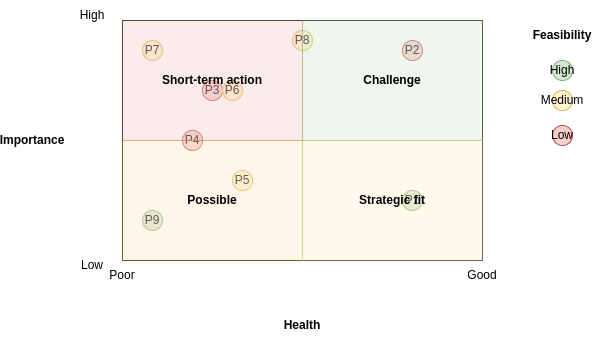

The diagram above was exported from draw.io. Its source (the exported page's mxGraphModel, read from the mxfile embedded in the PNG):
<mxGraphModel dx="992" dy="469" grid="1" gridSize="10" guides="1" tooltips="1" connect="1" arrows="1" fold="1" page="1" pageScale="1" pageWidth="827" pageHeight="1169" math="0" shadow="0">
  <root>
    <mxCell id="0" />
    <mxCell id="1" parent="0" />
    <mxCell id="7OXsbOYffAW5FD1mACWP-1" value="" style="rounded=0;whiteSpace=wrap;html=1;" parent="1" vertex="1">
      <mxGeometry x="200" y="40" width="360" height="240" as="geometry" />
    </mxCell>
    <mxCell id="7OXsbOYffAW5FD1mACWP-2" value="High" style="text;html=1;strokeColor=none;fillColor=none;align=center;verticalAlign=middle;whiteSpace=wrap;rounded=0;" parent="1" vertex="1">
      <mxGeometry x="140" y="20" width="60" height="30" as="geometry" />
    </mxCell>
    <mxCell id="7OXsbOYffAW5FD1mACWP-3" value="Low" style="text;html=1;strokeColor=none;fillColor=none;align=center;verticalAlign=middle;whiteSpace=wrap;rounded=0;" parent="1" vertex="1">
      <mxGeometry x="140" y="270" width="60" height="30" as="geometry" />
    </mxCell>
    <mxCell id="7OXsbOYffAW5FD1mACWP-4" value="Poor" style="text;html=1;strokeColor=none;fillColor=none;align=center;verticalAlign=middle;whiteSpace=wrap;rounded=0;" parent="1" vertex="1">
      <mxGeometry x="170" y="280" width="60" height="30" as="geometry" />
    </mxCell>
    <mxCell id="7OXsbOYffAW5FD1mACWP-5" value="Good" style="text;html=1;strokeColor=none;fillColor=none;align=center;verticalAlign=middle;whiteSpace=wrap;rounded=0;" parent="1" vertex="1">
      <mxGeometry x="530" y="280" width="60" height="30" as="geometry" />
    </mxCell>
    <mxCell id="7OXsbOYffAW5FD1mACWP-6" value="Health" style="text;html=1;strokeColor=none;fillColor=none;align=center;verticalAlign=middle;whiteSpace=wrap;rounded=0;fontStyle=1" parent="1" vertex="1">
      <mxGeometry x="350" y="330" width="60" height="30" as="geometry" />
    </mxCell>
    <mxCell id="7OXsbOYffAW5FD1mACWP-7" value="Importance" style="text;html=1;strokeColor=none;fillColor=none;align=center;verticalAlign=middle;whiteSpace=wrap;rounded=0;fontStyle=1" parent="1" vertex="1">
      <mxGeometry x="80" y="145" width="60" height="30" as="geometry" />
    </mxCell>
    <mxCell id="7OXsbOYffAW5FD1mACWP-8" value="Feasibility" style="text;html=1;strokeColor=none;fillColor=none;align=center;verticalAlign=middle;whiteSpace=wrap;rounded=0;fontStyle=1" parent="1" vertex="1">
      <mxGeometry x="610" y="40" width="60" height="30" as="geometry" />
    </mxCell>
    <mxCell id="7OXsbOYffAW5FD1mACWP-10" value="P7" style="ellipse;whiteSpace=wrap;html=1;aspect=fixed;fillColor=#fff2cc;strokeColor=#d6b656;" parent="1" vertex="1">
      <mxGeometry x="220" y="60" width="20" height="20" as="geometry" />
    </mxCell>
    <mxCell id="7OXsbOYffAW5FD1mACWP-11" value="P8" style="ellipse;whiteSpace=wrap;html=1;aspect=fixed;fillColor=#fff2cc;strokeColor=#d6b656;" parent="1" vertex="1">
      <mxGeometry x="370" y="50" width="20" height="20" as="geometry" />
    </mxCell>
    <mxCell id="7OXsbOYffAW5FD1mACWP-12" value="P5" style="ellipse;whiteSpace=wrap;html=1;aspect=fixed;fillColor=#fff2cc;strokeColor=#d6b656;" parent="1" vertex="1">
      <mxGeometry x="310" y="190" width="20" height="20" as="geometry" />
    </mxCell>
    <mxCell id="7OXsbOYffAW5FD1mACWP-13" value="P4" style="ellipse;whiteSpace=wrap;html=1;aspect=fixed;fillColor=#f8cecc;strokeColor=#b85450;" parent="1" vertex="1">
      <mxGeometry x="260" y="150" width="20" height="20" as="geometry" />
    </mxCell>
    <mxCell id="7OXsbOYffAW5FD1mACWP-14" value="P3" style="ellipse;whiteSpace=wrap;html=1;aspect=fixed;fillColor=#f8cecc;strokeColor=#b85450;" parent="1" vertex="1">
      <mxGeometry x="280" y="100" width="20" height="20" as="geometry" />
    </mxCell>
    <mxCell id="7OXsbOYffAW5FD1mACWP-15" value="P6" style="ellipse;whiteSpace=wrap;html=1;aspect=fixed;fillColor=#fff2cc;strokeColor=#d6b656;" parent="1" vertex="1">
      <mxGeometry x="300" y="100" width="20" height="20" as="geometry" />
    </mxCell>
    <mxCell id="7OXsbOYffAW5FD1mACWP-16" value="P2" style="ellipse;whiteSpace=wrap;html=1;aspect=fixed;fillColor=#f8cecc;strokeColor=#b85450;" parent="1" vertex="1">
      <mxGeometry x="480" y="60" width="20" height="20" as="geometry" />
    </mxCell>
    <mxCell id="7OXsbOYffAW5FD1mACWP-17" value="P1" style="ellipse;whiteSpace=wrap;html=1;aspect=fixed;fillColor=#d5e8d4;strokeColor=#82b366;" parent="1" vertex="1">
      <mxGeometry x="480" y="210" width="20" height="20" as="geometry" />
    </mxCell>
    <mxCell id="7OXsbOYffAW5FD1mACWP-18" value="P9" style="ellipse;whiteSpace=wrap;html=1;aspect=fixed;fillColor=#d5e8d4;strokeColor=#82b366;" parent="1" vertex="1">
      <mxGeometry x="220" y="230" width="20" height="20" as="geometry" />
    </mxCell>
    <mxCell id="7OXsbOYffAW5FD1mACWP-19" value="High" style="ellipse;whiteSpace=wrap;html=1;aspect=fixed;fillColor=#d5e8d4;strokeColor=#82b366;" parent="1" vertex="1">
      <mxGeometry x="630" y="80" width="20" height="20" as="geometry" />
    </mxCell>
    <mxCell id="7OXsbOYffAW5FD1mACWP-20" value="Low" style="ellipse;whiteSpace=wrap;html=1;aspect=fixed;fillColor=#f8cecc;strokeColor=#b85450;" parent="1" vertex="1">
      <mxGeometry x="630" y="145" width="20" height="20" as="geometry" />
    </mxCell>
    <mxCell id="7OXsbOYffAW5FD1mACWP-21" value="Medium" style="ellipse;whiteSpace=wrap;html=1;aspect=fixed;fillColor=#fff2cc;strokeColor=#d6b656;" parent="1" vertex="1">
      <mxGeometry x="630" y="110" width="20" height="20" as="geometry" />
    </mxCell>
    <mxCell id="7OXsbOYffAW5FD1mACWP-22" value="Short-term action" style="rounded=0;whiteSpace=wrap;html=1;opacity=40;fillColor=#f8cecc;strokeColor=#b85450;fontStyle=1" parent="1" vertex="1">
      <mxGeometry x="200" y="40" width="180" height="120" as="geometry" />
    </mxCell>
    <mxCell id="7OXsbOYffAW5FD1mACWP-23" value="Possible" style="rounded=0;whiteSpace=wrap;html=1;opacity=40;fillColor=#ffe6cc;strokeColor=#d79b00;fontStyle=1" parent="1" vertex="1">
      <mxGeometry x="200" y="160" width="180" height="120" as="geometry" />
    </mxCell>
    <mxCell id="7OXsbOYffAW5FD1mACWP-24" value="Strategic fit" style="rounded=0;whiteSpace=wrap;html=1;opacity=40;fillColor=#fff2cc;strokeColor=#d6b656;fontStyle=1" parent="1" vertex="1">
      <mxGeometry x="380" y="160" width="180" height="120" as="geometry" />
    </mxCell>
    <mxCell id="7OXsbOYffAW5FD1mACWP-25" value="Challenge" style="rounded=0;whiteSpace=wrap;html=1;opacity=40;fillColor=#d5e8d4;strokeColor=#82b366;fontStyle=1" parent="1" vertex="1">
      <mxGeometry x="380" y="40" width="180" height="120" as="geometry" />
    </mxCell>
  </root>
</mxGraphModel>